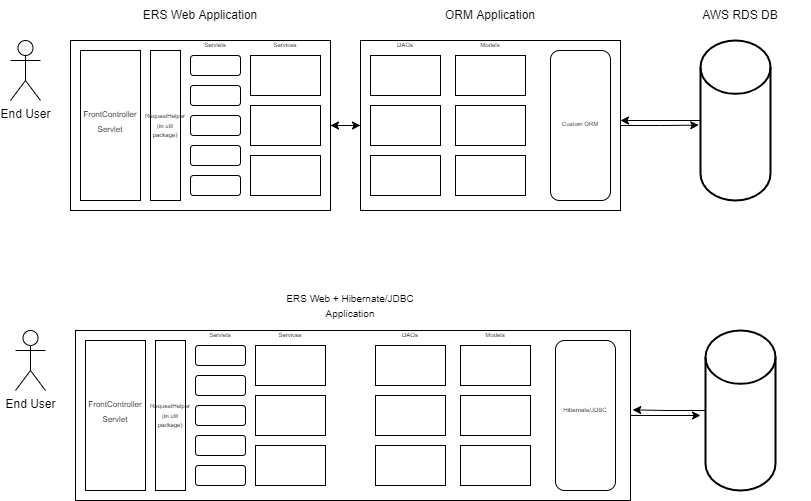

The diagram above was exported from draw.io. Its source (the exported page's mxGraphModel, read from the mxfile embedded in the PNG):
<mxGraphModel dx="1117" dy="623" grid="1" gridSize="10" guides="1" tooltips="1" connect="1" arrows="1" fold="1" page="1" pageScale="1" pageWidth="850" pageHeight="1100" background="#ffffff" math="0" shadow="0">
  <root>
    <mxCell id="0" />
    <mxCell id="1" parent="0" />
    <mxCell id="janvh18t6Etjo6PsNKt8-1" value="End User" style="shape=umlActor;verticalLabelPosition=bottom;verticalAlign=top;html=1;outlineConnect=0;" vertex="1" parent="1">
      <mxGeometry x="40" y="80" width="30" height="60" as="geometry" />
    </mxCell>
    <mxCell id="janvh18t6Etjo6PsNKt8-8" style="edgeStyle=orthogonalEdgeStyle;rounded=0;orthogonalLoop=1;jettySize=auto;html=1;entryX=0;entryY=0.5;entryDx=0;entryDy=0;" edge="1" parent="1" source="janvh18t6Etjo6PsNKt8-4" target="janvh18t6Etjo6PsNKt8-6">
      <mxGeometry relative="1" as="geometry" />
    </mxCell>
    <mxCell id="janvh18t6Etjo6PsNKt8-4" value="" style="rounded=0;whiteSpace=wrap;html=1;" vertex="1" parent="1">
      <mxGeometry x="100" y="80" width="260" height="170" as="geometry" />
    </mxCell>
    <mxCell id="janvh18t6Etjo6PsNKt8-5" value="ERS Web Application" style="text;html=1;strokeColor=none;fillColor=none;align=center;verticalAlign=middle;whiteSpace=wrap;rounded=0;" vertex="1" parent="1">
      <mxGeometry x="160" y="40" width="140" height="30" as="geometry" />
    </mxCell>
    <mxCell id="janvh18t6Etjo6PsNKt8-9" style="edgeStyle=orthogonalEdgeStyle;rounded=0;orthogonalLoop=1;jettySize=auto;html=1;entryX=1;entryY=0.5;entryDx=0;entryDy=0;" edge="1" parent="1" source="janvh18t6Etjo6PsNKt8-6" target="janvh18t6Etjo6PsNKt8-4">
      <mxGeometry relative="1" as="geometry" />
    </mxCell>
    <mxCell id="janvh18t6Etjo6PsNKt8-11" style="edgeStyle=orthogonalEdgeStyle;rounded=0;orthogonalLoop=1;jettySize=auto;html=1;entryX=-0.025;entryY=0.529;entryDx=0;entryDy=0;entryPerimeter=0;" edge="1" parent="1" source="janvh18t6Etjo6PsNKt8-6" target="janvh18t6Etjo6PsNKt8-10">
      <mxGeometry relative="1" as="geometry" />
    </mxCell>
    <mxCell id="janvh18t6Etjo6PsNKt8-6" value="" style="rounded=0;whiteSpace=wrap;html=1;" vertex="1" parent="1">
      <mxGeometry x="390" y="80" width="260" height="170" as="geometry" />
    </mxCell>
    <mxCell id="janvh18t6Etjo6PsNKt8-7" value="ORM Application" style="text;html=1;strokeColor=none;fillColor=none;align=center;verticalAlign=middle;whiteSpace=wrap;rounded=0;" vertex="1" parent="1">
      <mxGeometry x="450" y="40" width="140" height="30" as="geometry" />
    </mxCell>
    <mxCell id="janvh18t6Etjo6PsNKt8-12" style="edgeStyle=orthogonalEdgeStyle;rounded=0;orthogonalLoop=1;jettySize=auto;html=1;" edge="1" parent="1" source="janvh18t6Etjo6PsNKt8-10">
      <mxGeometry relative="1" as="geometry">
        <mxPoint x="650" y="160" as="targetPoint" />
      </mxGeometry>
    </mxCell>
    <mxCell id="janvh18t6Etjo6PsNKt8-10" value="" style="strokeWidth=2;html=1;shape=mxgraph.flowchart.database;whiteSpace=wrap;" vertex="1" parent="1">
      <mxGeometry x="730" y="80" width="70" height="160" as="geometry" />
    </mxCell>
    <mxCell id="janvh18t6Etjo6PsNKt8-13" value="AWS RDS DB" style="text;html=1;strokeColor=none;fillColor=none;align=center;verticalAlign=middle;whiteSpace=wrap;rounded=0;" vertex="1" parent="1">
      <mxGeometry x="700" y="40" width="140" height="30" as="geometry" />
    </mxCell>
    <mxCell id="janvh18t6Etjo6PsNKt8-15" value="" style="rounded=0;whiteSpace=wrap;html=1;" vertex="1" parent="1">
      <mxGeometry x="110" y="90" width="60" height="150" as="geometry" />
    </mxCell>
    <mxCell id="janvh18t6Etjo6PsNKt8-16" value="&lt;font style=&quot;font-size: 8px&quot;&gt;FrontController&lt;br&gt;Servlet&lt;/font&gt;" style="text;html=1;strokeColor=none;fillColor=none;align=center;verticalAlign=middle;whiteSpace=wrap;rounded=0;" vertex="1" parent="1">
      <mxGeometry x="120" y="137.5" width="40" height="45" as="geometry" />
    </mxCell>
    <mxCell id="janvh18t6Etjo6PsNKt8-18" value="" style="rounded=1;whiteSpace=wrap;html=1;fontSize=8;" vertex="1" parent="1">
      <mxGeometry x="220" y="125" width="50" height="20" as="geometry" />
    </mxCell>
    <mxCell id="janvh18t6Etjo6PsNKt8-19" value="" style="rounded=1;whiteSpace=wrap;html=1;fontSize=8;" vertex="1" parent="1">
      <mxGeometry x="220" y="155" width="50" height="20" as="geometry" />
    </mxCell>
    <mxCell id="janvh18t6Etjo6PsNKt8-17" value="" style="rounded=1;whiteSpace=wrap;html=1;fontSize=8;" vertex="1" parent="1">
      <mxGeometry x="220" y="95" width="50" height="20" as="geometry" />
    </mxCell>
    <mxCell id="janvh18t6Etjo6PsNKt8-20" value="" style="rounded=1;whiteSpace=wrap;html=1;fontSize=8;" vertex="1" parent="1">
      <mxGeometry x="220" y="185" width="50" height="20" as="geometry" />
    </mxCell>
    <mxCell id="janvh18t6Etjo6PsNKt8-21" value="" style="rounded=1;whiteSpace=wrap;html=1;fontSize=8;" vertex="1" parent="1">
      <mxGeometry x="220" y="215" width="50" height="20" as="geometry" />
    </mxCell>
    <mxCell id="janvh18t6Etjo6PsNKt8-22" value="" style="rounded=0;whiteSpace=wrap;html=1;fontSize=8;" vertex="1" parent="1">
      <mxGeometry x="180" y="90" width="30" height="150" as="geometry" />
    </mxCell>
    <mxCell id="janvh18t6Etjo6PsNKt8-23" value="" style="rounded=0;whiteSpace=wrap;html=1;fontSize=8;" vertex="1" parent="1">
      <mxGeometry x="280" y="95" width="70" height="40" as="geometry" />
    </mxCell>
    <mxCell id="janvh18t6Etjo6PsNKt8-24" value="" style="rounded=0;whiteSpace=wrap;html=1;fontSize=8;" vertex="1" parent="1">
      <mxGeometry x="280" y="145" width="70" height="40" as="geometry" />
    </mxCell>
    <mxCell id="janvh18t6Etjo6PsNKt8-25" value="" style="rounded=0;whiteSpace=wrap;html=1;fontSize=8;" vertex="1" parent="1">
      <mxGeometry x="280" y="195" width="70" height="40" as="geometry" />
    </mxCell>
    <mxCell id="janvh18t6Etjo6PsNKt8-26" value="" style="rounded=0;whiteSpace=wrap;html=1;fontSize=8;" vertex="1" parent="1">
      <mxGeometry x="400" y="95" width="70" height="40" as="geometry" />
    </mxCell>
    <mxCell id="janvh18t6Etjo6PsNKt8-27" value="" style="rounded=0;whiteSpace=wrap;html=1;fontSize=8;" vertex="1" parent="1">
      <mxGeometry x="400" y="145" width="70" height="40" as="geometry" />
    </mxCell>
    <mxCell id="janvh18t6Etjo6PsNKt8-28" value="" style="rounded=0;whiteSpace=wrap;html=1;fontSize=8;" vertex="1" parent="1">
      <mxGeometry x="400" y="195" width="70" height="40" as="geometry" />
    </mxCell>
    <mxCell id="janvh18t6Etjo6PsNKt8-29" value="" style="rounded=0;whiteSpace=wrap;html=1;fontSize=8;" vertex="1" parent="1">
      <mxGeometry x="485" y="95" width="70" height="40" as="geometry" />
    </mxCell>
    <mxCell id="janvh18t6Etjo6PsNKt8-30" value="" style="rounded=0;whiteSpace=wrap;html=1;fontSize=8;" vertex="1" parent="1">
      <mxGeometry x="485" y="145" width="70" height="40" as="geometry" />
    </mxCell>
    <mxCell id="janvh18t6Etjo6PsNKt8-31" value="" style="rounded=0;whiteSpace=wrap;html=1;fontSize=8;" vertex="1" parent="1">
      <mxGeometry x="485" y="195" width="70" height="40" as="geometry" />
    </mxCell>
    <mxCell id="janvh18t6Etjo6PsNKt8-32" value="" style="rounded=1;whiteSpace=wrap;html=1;fontSize=8;" vertex="1" parent="1">
      <mxGeometry x="580" y="90" width="60" height="150" as="geometry" />
    </mxCell>
    <mxCell id="janvh18t6Etjo6PsNKt8-33" value="&lt;font style=&quot;font-size: 6px&quot;&gt;RequestHelper&lt;br&gt;(in util package)&lt;/font&gt;" style="text;html=1;strokeColor=none;fillColor=none;align=center;verticalAlign=middle;whiteSpace=wrap;rounded=0;fontSize=8;" vertex="1" parent="1">
      <mxGeometry x="180" y="100" width="30" height="130" as="geometry" />
    </mxCell>
    <mxCell id="janvh18t6Etjo6PsNKt8-36" value="&lt;br&gt;Custom ORM" style="text;html=1;strokeColor=none;fillColor=none;align=center;verticalAlign=middle;whiteSpace=wrap;rounded=0;fontSize=6;" vertex="1" parent="1">
      <mxGeometry x="580" y="130" width="60" height="60" as="geometry" />
    </mxCell>
    <mxCell id="janvh18t6Etjo6PsNKt8-37" value="Servlets" style="text;html=1;strokeColor=none;fillColor=none;align=center;verticalAlign=middle;whiteSpace=wrap;rounded=0;fontSize=6;" vertex="1" parent="1">
      <mxGeometry x="215" y="80" width="60" height="10" as="geometry" />
    </mxCell>
    <mxCell id="janvh18t6Etjo6PsNKt8-38" value="Services" style="text;html=1;strokeColor=none;fillColor=none;align=center;verticalAlign=middle;whiteSpace=wrap;rounded=0;fontSize=6;" vertex="1" parent="1">
      <mxGeometry x="285" y="80" width="60" height="10" as="geometry" />
    </mxCell>
    <mxCell id="janvh18t6Etjo6PsNKt8-39" value="DAOs" style="text;html=1;strokeColor=none;fillColor=none;align=center;verticalAlign=middle;whiteSpace=wrap;rounded=0;fontSize=6;" vertex="1" parent="1">
      <mxGeometry x="405" y="80" width="60" height="10" as="geometry" />
    </mxCell>
    <mxCell id="janvh18t6Etjo6PsNKt8-40" value="Models" style="text;html=1;strokeColor=none;fillColor=none;align=center;verticalAlign=middle;whiteSpace=wrap;rounded=0;fontSize=6;" vertex="1" parent="1">
      <mxGeometry x="490" y="80" width="60" height="10" as="geometry" />
    </mxCell>
    <mxCell id="janvh18t6Etjo6PsNKt8-76" value="End User" style="shape=umlActor;verticalLabelPosition=bottom;verticalAlign=top;html=1;outlineConnect=0;" vertex="1" parent="1">
      <mxGeometry x="45" y="370" width="30" height="60" as="geometry" />
    </mxCell>
    <mxCell id="janvh18t6Etjo6PsNKt8-110" style="edgeStyle=orthogonalEdgeStyle;rounded=0;orthogonalLoop=1;jettySize=auto;html=1;fontSize=10;" edge="1" parent="1" source="janvh18t6Etjo6PsNKt8-78">
      <mxGeometry relative="1" as="geometry">
        <mxPoint x="730" y="454.9999999999999" as="targetPoint" />
      </mxGeometry>
    </mxCell>
    <mxCell id="janvh18t6Etjo6PsNKt8-78" value="" style="rounded=0;whiteSpace=wrap;html=1;" vertex="1" parent="1">
      <mxGeometry x="105" y="370" width="555" height="170" as="geometry" />
    </mxCell>
    <mxCell id="janvh18t6Etjo6PsNKt8-79" value="&lt;font style=&quot;font-size: 10px&quot;&gt;ERS Web + Hibernate/JDBC Application&lt;/font&gt;" style="text;html=1;strokeColor=none;fillColor=none;align=center;verticalAlign=middle;whiteSpace=wrap;rounded=0;" vertex="1" parent="1">
      <mxGeometry x="310" y="330" width="140" height="30" as="geometry" />
    </mxCell>
    <mxCell id="janvh18t6Etjo6PsNKt8-111" style="edgeStyle=orthogonalEdgeStyle;rounded=0;orthogonalLoop=1;jettySize=auto;html=1;entryX=1.004;entryY=0.467;entryDx=0;entryDy=0;entryPerimeter=0;fontSize=10;" edge="1" parent="1" source="janvh18t6Etjo6PsNKt8-85" target="janvh18t6Etjo6PsNKt8-78">
      <mxGeometry relative="1" as="geometry" />
    </mxCell>
    <mxCell id="janvh18t6Etjo6PsNKt8-85" value="" style="strokeWidth=2;html=1;shape=mxgraph.flowchart.database;whiteSpace=wrap;" vertex="1" parent="1">
      <mxGeometry x="735" y="370" width="70" height="160" as="geometry" />
    </mxCell>
    <mxCell id="janvh18t6Etjo6PsNKt8-86" value="" style="rounded=0;whiteSpace=wrap;html=1;" vertex="1" parent="1">
      <mxGeometry x="115" y="380" width="60" height="150" as="geometry" />
    </mxCell>
    <mxCell id="janvh18t6Etjo6PsNKt8-87" value="&lt;font style=&quot;font-size: 8px&quot;&gt;FrontController&lt;br&gt;Servlet&lt;/font&gt;" style="text;html=1;strokeColor=none;fillColor=none;align=center;verticalAlign=middle;whiteSpace=wrap;rounded=0;" vertex="1" parent="1">
      <mxGeometry x="125" y="427.5" width="40" height="45" as="geometry" />
    </mxCell>
    <mxCell id="janvh18t6Etjo6PsNKt8-88" value="" style="rounded=1;whiteSpace=wrap;html=1;fontSize=8;" vertex="1" parent="1">
      <mxGeometry x="225" y="415" width="50" height="20" as="geometry" />
    </mxCell>
    <mxCell id="janvh18t6Etjo6PsNKt8-89" value="" style="rounded=1;whiteSpace=wrap;html=1;fontSize=8;" vertex="1" parent="1">
      <mxGeometry x="225" y="445" width="50" height="20" as="geometry" />
    </mxCell>
    <mxCell id="janvh18t6Etjo6PsNKt8-90" value="" style="rounded=1;whiteSpace=wrap;html=1;fontSize=8;" vertex="1" parent="1">
      <mxGeometry x="225" y="385" width="50" height="20" as="geometry" />
    </mxCell>
    <mxCell id="janvh18t6Etjo6PsNKt8-91" value="" style="rounded=1;whiteSpace=wrap;html=1;fontSize=8;" vertex="1" parent="1">
      <mxGeometry x="225" y="475" width="50" height="20" as="geometry" />
    </mxCell>
    <mxCell id="janvh18t6Etjo6PsNKt8-92" value="" style="rounded=1;whiteSpace=wrap;html=1;fontSize=8;" vertex="1" parent="1">
      <mxGeometry x="225" y="505" width="50" height="20" as="geometry" />
    </mxCell>
    <mxCell id="janvh18t6Etjo6PsNKt8-93" value="" style="rounded=0;whiteSpace=wrap;html=1;fontSize=8;" vertex="1" parent="1">
      <mxGeometry x="185" y="380" width="30" height="150" as="geometry" />
    </mxCell>
    <mxCell id="janvh18t6Etjo6PsNKt8-94" value="" style="rounded=0;whiteSpace=wrap;html=1;fontSize=8;" vertex="1" parent="1">
      <mxGeometry x="285" y="385" width="70" height="40" as="geometry" />
    </mxCell>
    <mxCell id="janvh18t6Etjo6PsNKt8-95" value="" style="rounded=0;whiteSpace=wrap;html=1;fontSize=8;" vertex="1" parent="1">
      <mxGeometry x="285" y="435" width="70" height="40" as="geometry" />
    </mxCell>
    <mxCell id="janvh18t6Etjo6PsNKt8-96" value="" style="rounded=0;whiteSpace=wrap;html=1;fontSize=8;" vertex="1" parent="1">
      <mxGeometry x="285" y="485" width="70" height="40" as="geometry" />
    </mxCell>
    <mxCell id="janvh18t6Etjo6PsNKt8-97" value="" style="rounded=0;whiteSpace=wrap;html=1;fontSize=8;" vertex="1" parent="1">
      <mxGeometry x="405" y="385" width="70" height="40" as="geometry" />
    </mxCell>
    <mxCell id="janvh18t6Etjo6PsNKt8-98" value="" style="rounded=0;whiteSpace=wrap;html=1;fontSize=8;" vertex="1" parent="1">
      <mxGeometry x="405" y="435" width="70" height="40" as="geometry" />
    </mxCell>
    <mxCell id="janvh18t6Etjo6PsNKt8-99" value="" style="rounded=0;whiteSpace=wrap;html=1;fontSize=8;" vertex="1" parent="1">
      <mxGeometry x="405" y="485" width="70" height="40" as="geometry" />
    </mxCell>
    <mxCell id="janvh18t6Etjo6PsNKt8-100" value="" style="rounded=0;whiteSpace=wrap;html=1;fontSize=8;" vertex="1" parent="1">
      <mxGeometry x="490" y="385" width="70" height="40" as="geometry" />
    </mxCell>
    <mxCell id="janvh18t6Etjo6PsNKt8-101" value="" style="rounded=0;whiteSpace=wrap;html=1;fontSize=8;" vertex="1" parent="1">
      <mxGeometry x="490" y="435" width="70" height="40" as="geometry" />
    </mxCell>
    <mxCell id="janvh18t6Etjo6PsNKt8-102" value="" style="rounded=0;whiteSpace=wrap;html=1;fontSize=8;" vertex="1" parent="1">
      <mxGeometry x="490" y="485" width="70" height="40" as="geometry" />
    </mxCell>
    <mxCell id="janvh18t6Etjo6PsNKt8-103" value="" style="rounded=1;whiteSpace=wrap;html=1;fontSize=8;" vertex="1" parent="1">
      <mxGeometry x="585" y="380" width="60" height="150" as="geometry" />
    </mxCell>
    <mxCell id="janvh18t6Etjo6PsNKt8-104" value="&lt;font style=&quot;font-size: 6px&quot;&gt;RequestHelper&lt;br&gt;(in util package)&lt;/font&gt;" style="text;html=1;strokeColor=none;fillColor=none;align=center;verticalAlign=middle;whiteSpace=wrap;rounded=0;fontSize=8;" vertex="1" parent="1">
      <mxGeometry x="185" y="390" width="30" height="130" as="geometry" />
    </mxCell>
    <mxCell id="janvh18t6Etjo6PsNKt8-105" value="Hibernate/JDBC" style="text;html=1;strokeColor=none;fillColor=none;align=center;verticalAlign=middle;whiteSpace=wrap;rounded=0;fontSize=6;" vertex="1" parent="1">
      <mxGeometry x="585" y="420" width="60" height="60" as="geometry" />
    </mxCell>
    <mxCell id="janvh18t6Etjo6PsNKt8-106" value="Servlets" style="text;html=1;strokeColor=none;fillColor=none;align=center;verticalAlign=middle;whiteSpace=wrap;rounded=0;fontSize=6;" vertex="1" parent="1">
      <mxGeometry x="220" y="370" width="60" height="10" as="geometry" />
    </mxCell>
    <mxCell id="janvh18t6Etjo6PsNKt8-107" value="Services" style="text;html=1;strokeColor=none;fillColor=none;align=center;verticalAlign=middle;whiteSpace=wrap;rounded=0;fontSize=6;" vertex="1" parent="1">
      <mxGeometry x="290" y="370" width="60" height="10" as="geometry" />
    </mxCell>
    <mxCell id="janvh18t6Etjo6PsNKt8-108" value="DAOs" style="text;html=1;strokeColor=none;fillColor=none;align=center;verticalAlign=middle;whiteSpace=wrap;rounded=0;fontSize=6;" vertex="1" parent="1">
      <mxGeometry x="410" y="370" width="60" height="10" as="geometry" />
    </mxCell>
    <mxCell id="janvh18t6Etjo6PsNKt8-109" value="Models" style="text;html=1;strokeColor=none;fillColor=none;align=center;verticalAlign=middle;whiteSpace=wrap;rounded=0;fontSize=6;" vertex="1" parent="1">
      <mxGeometry x="495" y="370" width="60" height="10" as="geometry" />
    </mxCell>
  </root>
</mxGraphModel>